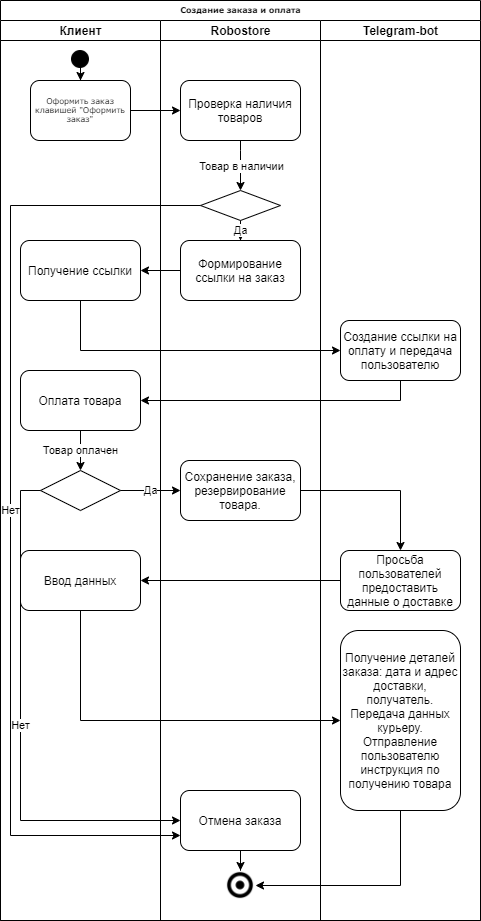

The diagram above was exported from draw.io. Its source (the exported page's mxGraphModel, read from the mxfile embedded in the PNG):
<mxGraphModel dx="1422" dy="794" grid="1" gridSize="10" guides="1" tooltips="1" connect="1" arrows="1" fold="1" page="1" pageScale="1" pageWidth="1100" pageHeight="850" background="#ffffff" math="0" shadow="0">
  <root>
    <mxCell id="0" />
    <mxCell id="1" parent="0" />
    <mxCell id="77e6c97f196da883-1" value="Создание заказа и оплата" style="swimlane;html=1;childLayout=stackLayout;startSize=20;rounded=0;shadow=0;labelBackgroundColor=none;strokeWidth=1;fontFamily=Verdana;fontSize=8;align=center;" parent="1" vertex="1">
      <mxGeometry x="70" y="40" width="480" height="920" as="geometry" />
    </mxCell>
    <mxCell id="77e6c97f196da883-2" value="Клиент" style="swimlane;html=1;startSize=20;" parent="77e6c97f196da883-1" vertex="1">
      <mxGeometry y="20" width="160" height="900" as="geometry" />
    </mxCell>
    <mxCell id="xNvEjLdcI9rfoUsOSEQW-2" style="edgeStyle=orthogonalEdgeStyle;rounded=0;orthogonalLoop=1;jettySize=auto;html=1;" edge="1" parent="77e6c97f196da883-2" source="xNvEjLdcI9rfoUsOSEQW-1" target="77e6c97f196da883-9">
      <mxGeometry relative="1" as="geometry" />
    </mxCell>
    <mxCell id="xNvEjLdcI9rfoUsOSEQW-1" value="" style="shape=image;html=1;verticalAlign=top;verticalLabelPosition=bottom;labelBackgroundColor=#ffffff;imageAspect=0;aspect=fixed;image=https://cdn4.iconfinder.com/data/icons/essential-app-2/16/record-round-circle-dot-128.png" vertex="1" parent="77e6c97f196da883-2">
      <mxGeometry x="71" y="30" width="18" height="18" as="geometry" />
    </mxCell>
    <mxCell id="77e6c97f196da883-9" value="Оформить заказ клавишей &quot;Оформить заказ&quot;" style="rounded=1;whiteSpace=wrap;html=1;shadow=0;labelBackgroundColor=none;strokeWidth=1;fontFamily=Verdana;fontSize=8;align=center;" parent="77e6c97f196da883-2" vertex="1">
      <mxGeometry x="30" y="60" width="100" height="60" as="geometry" />
    </mxCell>
    <mxCell id="xNvEjLdcI9rfoUsOSEQW-16" value="Получение ссылки" style="rounded=1;whiteSpace=wrap;html=1;" vertex="1" parent="77e6c97f196da883-2">
      <mxGeometry x="20" y="220" width="120" height="60" as="geometry" />
    </mxCell>
    <mxCell id="xNvEjLdcI9rfoUsOSEQW-29" value="Товар оплачен" style="edgeStyle=orthogonalEdgeStyle;rounded=0;orthogonalLoop=1;jettySize=auto;html=1;" edge="1" parent="77e6c97f196da883-2" source="xNvEjLdcI9rfoUsOSEQW-26" target="xNvEjLdcI9rfoUsOSEQW-28">
      <mxGeometry relative="1" as="geometry" />
    </mxCell>
    <mxCell id="xNvEjLdcI9rfoUsOSEQW-26" value="Оплата товара" style="rounded=1;whiteSpace=wrap;html=1;" vertex="1" parent="77e6c97f196da883-2">
      <mxGeometry x="20" y="350" width="120" height="60" as="geometry" />
    </mxCell>
    <mxCell id="xNvEjLdcI9rfoUsOSEQW-28" value="" style="rhombus;whiteSpace=wrap;html=1;" vertex="1" parent="77e6c97f196da883-2">
      <mxGeometry x="40" y="450" width="80" height="40" as="geometry" />
    </mxCell>
    <mxCell id="xNvEjLdcI9rfoUsOSEQW-37" value="Ввод данных" style="rounded=1;whiteSpace=wrap;html=1;" vertex="1" parent="77e6c97f196da883-2">
      <mxGeometry x="20" y="530" width="120" height="60" as="geometry" />
    </mxCell>
    <mxCell id="77e6c97f196da883-3" value="Robostore" style="swimlane;html=1;startSize=20;" parent="77e6c97f196da883-1" vertex="1">
      <mxGeometry x="160" y="20" width="160" height="900" as="geometry" />
    </mxCell>
    <mxCell id="xNvEjLdcI9rfoUsOSEQW-12" value="Отмена заказа" style="rounded=1;whiteSpace=wrap;html=1;" vertex="1" parent="77e6c97f196da883-3">
      <mxGeometry x="20" y="770" width="120" height="60" as="geometry" />
    </mxCell>
    <mxCell id="xNvEjLdcI9rfoUsOSEQW-5" value="Проверка наличия товаров" style="rounded=1;whiteSpace=wrap;html=1;" vertex="1" parent="77e6c97f196da883-3">
      <mxGeometry x="20" y="60" width="120" height="60" as="geometry" />
    </mxCell>
    <mxCell id="xNvEjLdcI9rfoUsOSEQW-11" value="Да" style="edgeStyle=orthogonalEdgeStyle;rounded=0;orthogonalLoop=1;jettySize=auto;html=1;" edge="1" parent="77e6c97f196da883-3" source="xNvEjLdcI9rfoUsOSEQW-9" target="xNvEjLdcI9rfoUsOSEQW-10">
      <mxGeometry relative="1" as="geometry" />
    </mxCell>
    <mxCell id="xNvEjLdcI9rfoUsOSEQW-9" value="" style="rhombus;whiteSpace=wrap;html=1;" vertex="1" parent="77e6c97f196da883-3">
      <mxGeometry x="40" y="170" width="80" height="30" as="geometry" />
    </mxCell>
    <mxCell id="xNvEjLdcI9rfoUsOSEQW-10" value="Формирование ссылки на заказ" style="rounded=1;whiteSpace=wrap;html=1;" vertex="1" parent="77e6c97f196da883-3">
      <mxGeometry x="20" y="220" width="120" height="60" as="geometry" />
    </mxCell>
    <mxCell id="xNvEjLdcI9rfoUsOSEQW-15" value="Нет" style="edgeStyle=orthogonalEdgeStyle;rounded=0;orthogonalLoop=1;jettySize=auto;html=1;entryX=0;entryY=0.75;entryDx=0;entryDy=0;" edge="1" parent="77e6c97f196da883-3" source="xNvEjLdcI9rfoUsOSEQW-9" target="xNvEjLdcI9rfoUsOSEQW-12">
      <mxGeometry relative="1" as="geometry">
        <mxPoint x="-100" y="710" as="targetPoint" />
        <Array as="points">
          <mxPoint x="-150" y="185" />
          <mxPoint x="-150" y="815" />
        </Array>
      </mxGeometry>
    </mxCell>
    <mxCell id="xNvEjLdcI9rfoUsOSEQW-25" value="Сохранение заказа,&lt;br&gt;резервирование товара." style="rounded=1;whiteSpace=wrap;html=1;" vertex="1" parent="77e6c97f196da883-3">
      <mxGeometry x="20" y="440" width="120" height="60" as="geometry" />
    </mxCell>
    <mxCell id="77e6c97f196da883-4" value="Telegram-bot" style="swimlane;html=1;startSize=20;" parent="77e6c97f196da883-1" vertex="1">
      <mxGeometry x="320" y="20" width="160" height="900" as="geometry" />
    </mxCell>
    <mxCell id="xNvEjLdcI9rfoUsOSEQW-19" value="Создание ссылки на оплату и передача пользователю" style="rounded=1;whiteSpace=wrap;html=1;" vertex="1" parent="77e6c97f196da883-4">
      <mxGeometry x="20" y="300" width="120" height="60" as="geometry" />
    </mxCell>
    <mxCell id="xNvEjLdcI9rfoUsOSEQW-34" value="Просьба пользователей предоставить данные о доставке" style="rounded=1;whiteSpace=wrap;html=1;" vertex="1" parent="77e6c97f196da883-4">
      <mxGeometry x="20" y="530" width="120" height="60" as="geometry" />
    </mxCell>
    <mxCell id="xNvEjLdcI9rfoUsOSEQW-39" value="&lt;span&gt;Получение деталей заказа: дата и адрес доставки, получатель. Передача данных курьеру.&lt;br&gt;Отправление пользователю инструкция по получению товара&lt;br&gt;&lt;/span&gt;" style="rounded=1;whiteSpace=wrap;html=1;" vertex="1" parent="77e6c97f196da883-4">
      <mxGeometry x="20" y="610" width="120" height="180" as="geometry" />
    </mxCell>
    <mxCell id="xNvEjLdcI9rfoUsOSEQW-6" style="edgeStyle=orthogonalEdgeStyle;rounded=0;orthogonalLoop=1;jettySize=auto;html=1;entryX=0;entryY=0.5;entryDx=0;entryDy=0;" edge="1" parent="77e6c97f196da883-1" source="77e6c97f196da883-9" target="xNvEjLdcI9rfoUsOSEQW-5">
      <mxGeometry relative="1" as="geometry" />
    </mxCell>
    <mxCell id="xNvEjLdcI9rfoUsOSEQW-17" style="edgeStyle=orthogonalEdgeStyle;rounded=0;orthogonalLoop=1;jettySize=auto;html=1;" edge="1" parent="77e6c97f196da883-1" source="xNvEjLdcI9rfoUsOSEQW-10" target="xNvEjLdcI9rfoUsOSEQW-16">
      <mxGeometry relative="1" as="geometry" />
    </mxCell>
    <mxCell id="xNvEjLdcI9rfoUsOSEQW-20" style="edgeStyle=orthogonalEdgeStyle;rounded=0;orthogonalLoop=1;jettySize=auto;html=1;entryX=0;entryY=0.5;entryDx=0;entryDy=0;" edge="1" parent="77e6c97f196da883-1" source="xNvEjLdcI9rfoUsOSEQW-16" target="xNvEjLdcI9rfoUsOSEQW-19">
      <mxGeometry relative="1" as="geometry">
        <Array as="points">
          <mxPoint x="80" y="350" />
        </Array>
      </mxGeometry>
    </mxCell>
    <mxCell id="xNvEjLdcI9rfoUsOSEQW-27" style="edgeStyle=orthogonalEdgeStyle;rounded=0;orthogonalLoop=1;jettySize=auto;html=1;entryX=1;entryY=0.5;entryDx=0;entryDy=0;" edge="1" parent="77e6c97f196da883-1" source="xNvEjLdcI9rfoUsOSEQW-19" target="xNvEjLdcI9rfoUsOSEQW-26">
      <mxGeometry relative="1" as="geometry">
        <Array as="points">
          <mxPoint x="400" y="400" />
        </Array>
      </mxGeometry>
    </mxCell>
    <mxCell id="xNvEjLdcI9rfoUsOSEQW-30" value="Нет" style="edgeStyle=orthogonalEdgeStyle;rounded=0;orthogonalLoop=1;jettySize=auto;html=1;entryX=0;entryY=0.5;entryDx=0;entryDy=0;" edge="1" parent="77e6c97f196da883-1" source="xNvEjLdcI9rfoUsOSEQW-28" target="xNvEjLdcI9rfoUsOSEQW-12">
      <mxGeometry relative="1" as="geometry">
        <Array as="points">
          <mxPoint x="20" y="490" />
          <mxPoint x="20" y="820" />
        </Array>
      </mxGeometry>
    </mxCell>
    <mxCell id="xNvEjLdcI9rfoUsOSEQW-33" value="Да" style="edgeStyle=orthogonalEdgeStyle;rounded=0;orthogonalLoop=1;jettySize=auto;html=1;" edge="1" parent="77e6c97f196da883-1" source="xNvEjLdcI9rfoUsOSEQW-28" target="xNvEjLdcI9rfoUsOSEQW-25">
      <mxGeometry relative="1" as="geometry" />
    </mxCell>
    <mxCell id="xNvEjLdcI9rfoUsOSEQW-36" style="edgeStyle=orthogonalEdgeStyle;rounded=0;orthogonalLoop=1;jettySize=auto;html=1;" edge="1" parent="77e6c97f196da883-1" source="xNvEjLdcI9rfoUsOSEQW-25" target="xNvEjLdcI9rfoUsOSEQW-34">
      <mxGeometry relative="1" as="geometry" />
    </mxCell>
    <mxCell id="xNvEjLdcI9rfoUsOSEQW-38" style="edgeStyle=orthogonalEdgeStyle;rounded=0;orthogonalLoop=1;jettySize=auto;html=1;entryX=1;entryY=0.5;entryDx=0;entryDy=0;" edge="1" parent="77e6c97f196da883-1" source="xNvEjLdcI9rfoUsOSEQW-34" target="xNvEjLdcI9rfoUsOSEQW-37">
      <mxGeometry relative="1" as="geometry" />
    </mxCell>
    <mxCell id="xNvEjLdcI9rfoUsOSEQW-40" style="edgeStyle=orthogonalEdgeStyle;rounded=0;orthogonalLoop=1;jettySize=auto;html=1;entryX=0;entryY=0.5;entryDx=0;entryDy=0;" edge="1" parent="77e6c97f196da883-1" source="xNvEjLdcI9rfoUsOSEQW-37" target="xNvEjLdcI9rfoUsOSEQW-39">
      <mxGeometry relative="1" as="geometry">
        <Array as="points">
          <mxPoint x="80" y="720" />
        </Array>
      </mxGeometry>
    </mxCell>
    <mxCell id="xNvEjLdcI9rfoUsOSEQW-7" value="" style="endArrow=classic;html=1;exitX=0.5;exitY=1;exitDx=0;exitDy=0;" edge="1" parent="1" source="xNvEjLdcI9rfoUsOSEQW-5">
      <mxGeometry relative="1" as="geometry">
        <mxPoint x="650" y="390" as="sourcePoint" />
        <mxPoint x="310" y="230" as="targetPoint" />
        <Array as="points">
          <mxPoint x="310" y="200" />
        </Array>
      </mxGeometry>
    </mxCell>
    <mxCell id="xNvEjLdcI9rfoUsOSEQW-8" value="Товар в наличии" style="edgeLabel;resizable=0;html=1;align=center;verticalAlign=middle;" connectable="0" vertex="1" parent="xNvEjLdcI9rfoUsOSEQW-7">
      <mxGeometry relative="1" as="geometry" />
    </mxCell>
    <mxCell id="xNvEjLdcI9rfoUsOSEQW-13" value="" style="shape=image;html=1;verticalAlign=top;verticalLabelPosition=bottom;labelBackgroundColor=#ffffff;imageAspect=0;aspect=fixed;image=https://cdn2.iconfinder.com/data/icons/font-awesome/1792/dot-circle-o-128.png" vertex="1" parent="1">
      <mxGeometry x="295" y="910" width="30" height="30" as="geometry" />
    </mxCell>
    <mxCell id="xNvEjLdcI9rfoUsOSEQW-14" style="edgeStyle=orthogonalEdgeStyle;rounded=0;orthogonalLoop=1;jettySize=auto;html=1;" edge="1" parent="1" source="xNvEjLdcI9rfoUsOSEQW-12" target="xNvEjLdcI9rfoUsOSEQW-13">
      <mxGeometry relative="1" as="geometry" />
    </mxCell>
    <mxCell id="xNvEjLdcI9rfoUsOSEQW-42" style="edgeStyle=orthogonalEdgeStyle;rounded=0;orthogonalLoop=1;jettySize=auto;html=1;entryX=1;entryY=0.5;entryDx=0;entryDy=0;" edge="1" parent="1" source="xNvEjLdcI9rfoUsOSEQW-39" target="xNvEjLdcI9rfoUsOSEQW-13">
      <mxGeometry relative="1" as="geometry">
        <mxPoint x="370" y="770" as="targetPoint" />
        <Array as="points">
          <mxPoint x="470" y="925" />
        </Array>
      </mxGeometry>
    </mxCell>
  </root>
</mxGraphModel>